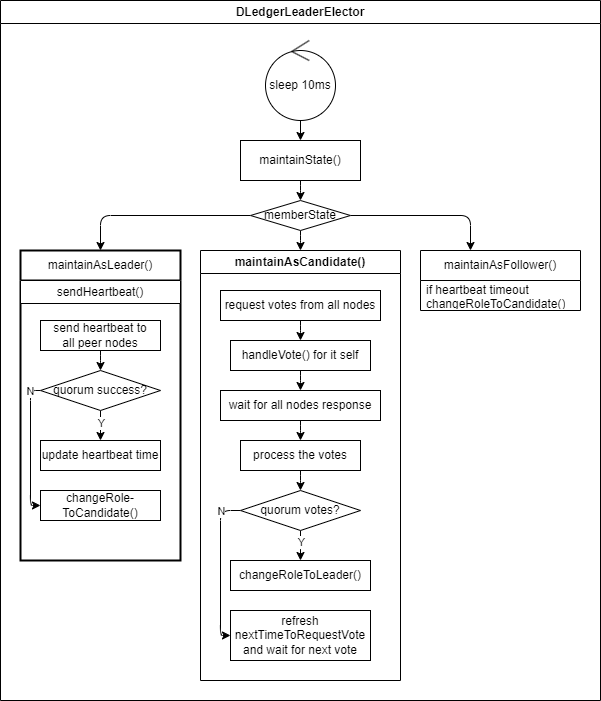

The diagram above was exported from draw.io. Its source (the exported page's mxGraphModel, read from the mxfile embedded in the PNG):
<mxGraphModel dx="1078" dy="797" grid="1" gridSize="10" guides="1" tooltips="1" connect="1" arrows="1" fold="1" page="1" pageScale="1" pageWidth="850" pageHeight="1100" math="0" shadow="0">
  <root>
    <mxCell id="0" />
    <mxCell id="1" parent="0" />
    <mxCell id="10" value="DLedgerLeaderElector" style="swimlane;whiteSpace=wrap;html=1;" vertex="1" parent="1">
      <mxGeometry x="40" y="40" width="600" height="700" as="geometry" />
    </mxCell>
    <mxCell id="3" value="sleep 10ms" style="ellipse;shape=umlControl;whiteSpace=wrap;html=1;" vertex="1" parent="10">
      <mxGeometry x="265" y="40" width="70" height="80" as="geometry" />
    </mxCell>
    <mxCell id="36" style="edgeStyle=elbowEdgeStyle;html=1;" edge="1" parent="10" source="4" target="32">
      <mxGeometry relative="1" as="geometry" />
    </mxCell>
    <mxCell id="4" value="maintainState()" style="rounded=0;whiteSpace=wrap;html=1;" vertex="1" parent="10">
      <mxGeometry x="240" y="140" width="120" height="40" as="geometry" />
    </mxCell>
    <mxCell id="11" style="edgeStyle=none;html=1;" edge="1" parent="10" source="3" target="4">
      <mxGeometry relative="1" as="geometry" />
    </mxCell>
    <mxCell id="12" value="maintainAsLeader()" style="swimlane;fontStyle=0;childLayout=stackLayout;horizontal=1;startSize=30;horizontalStack=0;resizeParent=1;resizeParentMax=0;resizeLast=0;collapsible=1;marginBottom=0;whiteSpace=wrap;html=1;strokeWidth=2;" vertex="1" parent="10">
      <mxGeometry x="20" y="250" width="160" height="310" as="geometry">
        <mxRectangle x="50" y="200" width="150" height="30" as="alternateBounds" />
      </mxGeometry>
    </mxCell>
    <mxCell id="41" value="sendHeartbeat()" style="swimlane;whiteSpace=wrap;html=1;strokeWidth=1;fontStyle=0" vertex="1" parent="12">
      <mxGeometry y="30" width="160" height="280" as="geometry" />
    </mxCell>
    <mxCell id="47" style="edgeStyle=elbowEdgeStyle;html=1;" edge="1" parent="41" source="42" target="43">
      <mxGeometry relative="1" as="geometry" />
    </mxCell>
    <mxCell id="42" value="send heartbeat to&lt;br&gt;all peer nodes" style="rounded=0;whiteSpace=wrap;html=1;strokeWidth=1;" vertex="1" parent="41">
      <mxGeometry x="20" y="40" width="120" height="30" as="geometry" />
    </mxCell>
    <mxCell id="59" style="edgeStyle=elbowEdgeStyle;html=1;" edge="1" parent="41" source="43" target="48">
      <mxGeometry relative="1" as="geometry" />
    </mxCell>
    <mxCell id="62" value="Y" style="edgeLabel;html=1;align=center;verticalAlign=middle;resizable=0;points=[];" vertex="1" connectable="0" parent="59">
      <mxGeometry x="-0.5517" y="1" relative="1" as="geometry">
        <mxPoint x="-1" y="5" as="offset" />
      </mxGeometry>
    </mxCell>
    <mxCell id="60" style="edgeStyle=elbowEdgeStyle;html=1;" edge="1" parent="41" source="43" target="44">
      <mxGeometry relative="1" as="geometry">
        <Array as="points">
          <mxPoint x="10" y="160" />
        </Array>
      </mxGeometry>
    </mxCell>
    <mxCell id="61" value="N" style="edgeLabel;html=1;align=center;verticalAlign=middle;resizable=0;points=[];" vertex="1" connectable="0" parent="60">
      <mxGeometry x="-0.7738" y="-1" relative="1" as="geometry">
        <mxPoint y="-5" as="offset" />
      </mxGeometry>
    </mxCell>
    <mxCell id="43" value="quorum success?" style="rhombus;whiteSpace=wrap;html=1;strokeWidth=1;" vertex="1" parent="41">
      <mxGeometry x="20" y="90" width="120" height="40" as="geometry" />
    </mxCell>
    <mxCell id="44" value="changeRole-&lt;br&gt;ToCandidate()" style="rounded=0;whiteSpace=wrap;html=1;strokeWidth=1;" vertex="1" parent="41">
      <mxGeometry x="20" y="210" width="120" height="30" as="geometry" />
    </mxCell>
    <mxCell id="48" value="update heartbeat time" style="rounded=0;whiteSpace=wrap;html=1;strokeWidth=1;" vertex="1" parent="41">
      <mxGeometry x="20" y="160" width="120" height="30" as="geometry" />
    </mxCell>
    <mxCell id="16" value="maintainAsFollower()" style="swimlane;fontStyle=0;childLayout=stackLayout;horizontal=1;startSize=30;horizontalStack=0;resizeParent=1;resizeParentMax=0;resizeLast=0;collapsible=1;marginBottom=0;whiteSpace=wrap;html=1;" vertex="1" parent="10">
      <mxGeometry x="420" y="250" width="160" height="60" as="geometry">
        <mxRectangle x="50" y="200" width="150" height="30" as="alternateBounds" />
      </mxGeometry>
    </mxCell>
    <mxCell id="17" value="if heartbeat timeout&lt;br&gt;changeRoleToCandidate()" style="text;strokeColor=none;fillColor=none;align=left;verticalAlign=middle;spacingLeft=4;spacingRight=4;overflow=hidden;points=[[0,0.5],[1,0.5]];portConstraint=eastwest;rotatable=0;whiteSpace=wrap;html=1;" vertex="1" parent="16">
      <mxGeometry y="30" width="160" height="30" as="geometry" />
    </mxCell>
    <mxCell id="18" value="maintainAsCandidate()" style="swimlane;whiteSpace=wrap;html=1;" vertex="1" parent="10">
      <mxGeometry x="200" y="250" width="200" height="430" as="geometry" />
    </mxCell>
    <mxCell id="68" style="edgeStyle=elbowEdgeStyle;html=1;" edge="1" parent="18" source="52" target="55">
      <mxGeometry relative="1" as="geometry" />
    </mxCell>
    <mxCell id="52" value="request votes from all nodes" style="rounded=0;whiteSpace=wrap;html=1;strokeWidth=1;" vertex="1" parent="18">
      <mxGeometry x="20" y="40" width="160" height="30" as="geometry" />
    </mxCell>
    <mxCell id="71" style="edgeStyle=elbowEdgeStyle;html=1;" edge="1" parent="18" source="53" target="57">
      <mxGeometry relative="1" as="geometry" />
    </mxCell>
    <mxCell id="53" value="wait for all nodes response" style="rounded=0;whiteSpace=wrap;html=1;strokeWidth=1;" vertex="1" parent="18">
      <mxGeometry x="20" y="140" width="160" height="30" as="geometry" />
    </mxCell>
    <mxCell id="70" style="edgeStyle=elbowEdgeStyle;html=1;" edge="1" parent="18" source="55" target="53">
      <mxGeometry relative="1" as="geometry" />
    </mxCell>
    <mxCell id="55" value="handleVote() for it self" style="rounded=0;whiteSpace=wrap;html=1;strokeWidth=1;" vertex="1" parent="18">
      <mxGeometry x="30" y="90" width="140" height="30" as="geometry" />
    </mxCell>
    <mxCell id="64" style="edgeStyle=elbowEdgeStyle;html=1;" edge="1" parent="18" target="63">
      <mxGeometry relative="1" as="geometry">
        <mxPoint x="100" y="280" as="sourcePoint" />
      </mxGeometry>
    </mxCell>
    <mxCell id="65" value="Y" style="edgeLabel;html=1;align=center;verticalAlign=middle;resizable=0;points=[];" vertex="1" connectable="0" parent="64">
      <mxGeometry x="-0.2862" relative="1" as="geometry">
        <mxPoint as="offset" />
      </mxGeometry>
    </mxCell>
    <mxCell id="67" style="edgeStyle=elbowEdgeStyle;html=1;" edge="1" parent="18" source="56" target="66">
      <mxGeometry relative="1" as="geometry">
        <Array as="points">
          <mxPoint x="20" y="310" />
        </Array>
      </mxGeometry>
    </mxCell>
    <mxCell id="73" value="N" style="edgeLabel;html=1;align=center;verticalAlign=middle;resizable=0;points=[];" vertex="1" connectable="0" parent="67">
      <mxGeometry x="-0.805" relative="1" as="geometry">
        <mxPoint x="-5" as="offset" />
      </mxGeometry>
    </mxCell>
    <mxCell id="56" value="quorum votes?" style="rhombus;whiteSpace=wrap;html=1;strokeWidth=1;" vertex="1" parent="18">
      <mxGeometry x="40" y="240" width="120" height="40" as="geometry" />
    </mxCell>
    <mxCell id="72" style="edgeStyle=elbowEdgeStyle;html=1;" edge="1" parent="18" source="57" target="56">
      <mxGeometry relative="1" as="geometry" />
    </mxCell>
    <mxCell id="57" value="process the votes" style="rounded=0;whiteSpace=wrap;html=1;strokeWidth=1;" vertex="1" parent="18">
      <mxGeometry x="40" y="190" width="120" height="30" as="geometry" />
    </mxCell>
    <mxCell id="63" value="changeRoleToLeader()" style="rounded=0;whiteSpace=wrap;html=1;strokeWidth=1;" vertex="1" parent="18">
      <mxGeometry x="30" y="310" width="140" height="30" as="geometry" />
    </mxCell>
    <mxCell id="66" value="refresh nextTimeToRequestVote&lt;br&gt;and wait for next vote" style="rounded=0;whiteSpace=wrap;html=1;strokeWidth=1;" vertex="1" parent="18">
      <mxGeometry x="30" y="360" width="140" height="50" as="geometry" />
    </mxCell>
    <mxCell id="33" style="edgeStyle=elbowEdgeStyle;html=1;" edge="1" parent="10" source="32" target="12">
      <mxGeometry relative="1" as="geometry">
        <Array as="points">
          <mxPoint x="100" y="240" />
        </Array>
      </mxGeometry>
    </mxCell>
    <mxCell id="34" style="edgeStyle=elbowEdgeStyle;html=1;" edge="1" parent="10" source="32" target="18">
      <mxGeometry relative="1" as="geometry" />
    </mxCell>
    <mxCell id="35" style="edgeStyle=elbowEdgeStyle;html=1;" edge="1" parent="10" source="32" target="16">
      <mxGeometry relative="1" as="geometry">
        <Array as="points">
          <mxPoint x="470" y="250" />
        </Array>
      </mxGeometry>
    </mxCell>
    <mxCell id="32" value="memberState" style="rhombus;whiteSpace=wrap;html=1;" vertex="1" parent="10">
      <mxGeometry x="250" y="200" width="100" height="30" as="geometry" />
    </mxCell>
  </root>
</mxGraphModel>